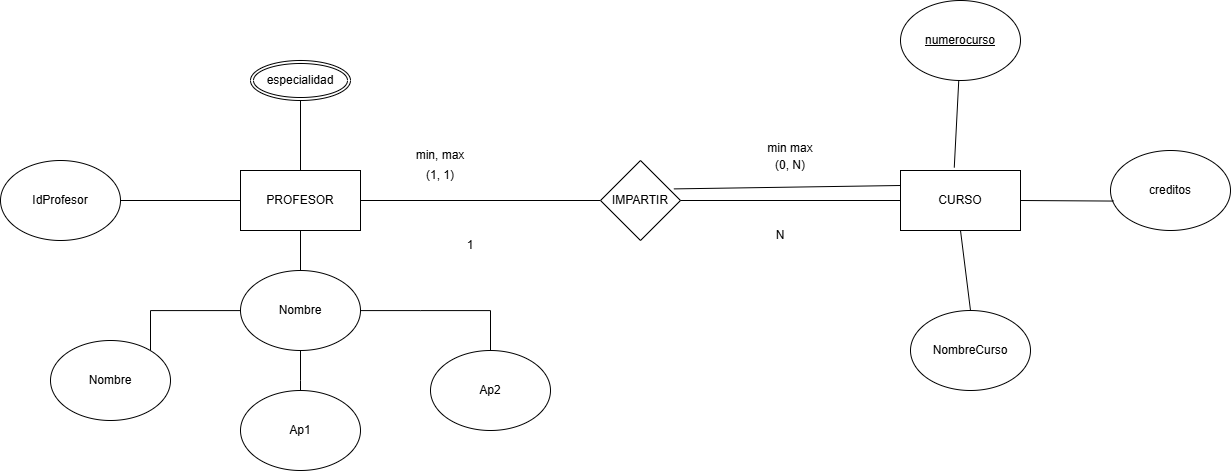

The diagram above was exported from draw.io. Its source (the exported page's mxGraphModel, read from the mxfile embedded in the PNG):
<mxGraphModel dx="2162" dy="1111" grid="1" gridSize="10" guides="1" tooltips="1" connect="1" arrows="1" fold="1" page="1" pageScale="1" pageWidth="827" pageHeight="1169" math="0" shadow="0">
  <root>
    <mxCell id="0" />
    <mxCell id="1" parent="0" />
    <mxCell id="6fqCuStUKhwe4ay43qfC-15" edge="1" parent="1" source="6fqCuStUKhwe4ay43qfC-1" style="edgeStyle=orthogonalEdgeStyle;rounded=0;orthogonalLoop=1;jettySize=auto;html=1;endArrow=none;endFill=0;" target="6fqCuStUKhwe4ay43qfC-11">
      <mxGeometry relative="1" as="geometry" />
    </mxCell>
    <mxCell id="6fqCuStUKhwe4ay43qfC-1" parent="1" style="rounded=0;whiteSpace=wrap;html=1;" value="PROFESOR" vertex="1">
      <mxGeometry height="60" width="120" x="-300" y="170" as="geometry" />
    </mxCell>
    <mxCell id="6fqCuStUKhwe4ay43qfC-10" edge="1" parent="1" source="6fqCuStUKhwe4ay43qfC-2" style="edgeStyle=orthogonalEdgeStyle;rounded=0;orthogonalLoop=1;jettySize=auto;html=1;endArrow=none;endFill=0;" target="6fqCuStUKhwe4ay43qfC-1" value="">
      <mxGeometry relative="1" as="geometry" />
    </mxCell>
    <mxCell id="6fqCuStUKhwe4ay43qfC-2" parent="1" style="ellipse;whiteSpace=wrap;html=1;" value="Nombre" vertex="1">
      <mxGeometry height="80" width="120" x="-300" y="270" as="geometry" />
    </mxCell>
    <mxCell id="6fqCuStUKhwe4ay43qfC-7" edge="1" parent="1" source="6fqCuStUKhwe4ay43qfC-3" style="edgeStyle=orthogonalEdgeStyle;rounded=0;orthogonalLoop=1;jettySize=auto;html=1;endArrow=none;endFill=0;" target="6fqCuStUKhwe4ay43qfC-2" value="">
      <mxGeometry relative="1" as="geometry">
        <Array as="points">
          <mxPoint x="-120" y="310" />
          <mxPoint x="-120" y="310" />
        </Array>
      </mxGeometry>
    </mxCell>
    <mxCell id="6fqCuStUKhwe4ay43qfC-3" parent="1" style="ellipse;whiteSpace=wrap;html=1;" value="Ap2" vertex="1">
      <mxGeometry height="80" width="120" x="-110" y="350" as="geometry" />
    </mxCell>
    <mxCell id="6fqCuStUKhwe4ay43qfC-8" edge="1" parent="1" source="6fqCuStUKhwe4ay43qfC-4" style="edgeStyle=orthogonalEdgeStyle;rounded=0;orthogonalLoop=1;jettySize=auto;html=1;endArrow=none;endFill=0;" target="6fqCuStUKhwe4ay43qfC-2" value="">
      <mxGeometry relative="1" as="geometry">
        <Array as="points">
          <mxPoint x="-240" y="380" />
          <mxPoint x="-240" y="380" />
        </Array>
      </mxGeometry>
    </mxCell>
    <mxCell id="6fqCuStUKhwe4ay43qfC-4" parent="1" style="ellipse;whiteSpace=wrap;html=1;" value="Ap1" vertex="1">
      <mxGeometry height="80" width="120" x="-300" y="390" as="geometry" />
    </mxCell>
    <mxCell id="6fqCuStUKhwe4ay43qfC-9" edge="1" parent="1" source="6fqCuStUKhwe4ay43qfC-5" style="edgeStyle=orthogonalEdgeStyle;rounded=0;orthogonalLoop=1;jettySize=auto;html=1;endArrow=none;endFill=0;" target="6fqCuStUKhwe4ay43qfC-2">
      <mxGeometry relative="1" as="geometry">
        <Array as="points">
          <mxPoint x="-390" y="310" />
        </Array>
      </mxGeometry>
    </mxCell>
    <mxCell id="6fqCuStUKhwe4ay43qfC-5" parent="1" style="ellipse;whiteSpace=wrap;html=1;" value="Nombre" vertex="1">
      <mxGeometry height="80" width="120" x="-490" y="340" as="geometry" />
    </mxCell>
    <mxCell id="6fqCuStUKhwe4ay43qfC-11" parent="1" style="rhombus;whiteSpace=wrap;html=1;" value="IMPARTIR" vertex="1">
      <mxGeometry height="80" width="80" x="60" y="160" as="geometry" />
    </mxCell>
    <mxCell id="6fqCuStUKhwe4ay43qfC-14" edge="1" parent="1" source="6fqCuStUKhwe4ay43qfC-13" style="edgeStyle=orthogonalEdgeStyle;rounded=0;orthogonalLoop=1;jettySize=auto;html=1;entryX=1;entryY=0.5;entryDx=0;entryDy=0;endArrow=none;endFill=0;" target="6fqCuStUKhwe4ay43qfC-11">
      <mxGeometry relative="1" as="geometry" />
    </mxCell>
    <mxCell id="6fqCuStUKhwe4ay43qfC-13" parent="1" style="rounded=0;whiteSpace=wrap;html=1;" value="CURSO" vertex="1">
      <mxGeometry height="60" width="120" x="360" y="170" as="geometry" />
    </mxCell>
    <mxCell id="6fqCuStUKhwe4ay43qfC-17" edge="1" parent="1" source="6fqCuStUKhwe4ay43qfC-13" style="endArrow=none;html=1;rounded=0;entryX=0.917;entryY=0.355;entryDx=0;entryDy=0;exitX=0;exitY=0.25;exitDx=0;exitDy=0;entryPerimeter=0;" target="6fqCuStUKhwe4ay43qfC-11" value="">
      <mxGeometry height="50" relative="1" width="50" as="geometry">
        <mxPoint x="120" y="320" as="sourcePoint" />
        <mxPoint x="170" y="270" as="targetPoint" />
      </mxGeometry>
    </mxCell>
    <mxCell id="6fqCuStUKhwe4ay43qfC-18" parent="1" style="ellipse;whiteSpace=wrap;html=1;" value="creditos" vertex="1">
      <mxGeometry height="80" width="120" x="570" y="150" as="geometry" />
    </mxCell>
    <mxCell id="6fqCuStUKhwe4ay43qfC-19" parent="1" style="ellipse;whiteSpace=wrap;html=1;" value="IdProfesor" vertex="1">
      <mxGeometry height="80" width="120" x="-540" y="160" as="geometry" />
    </mxCell>
    <mxCell id="6fqCuStUKhwe4ay43qfC-20" parent="1" style="ellipse;whiteSpace=wrap;html=1;" value="&lt;u&gt;numerocurso&lt;/u&gt;" vertex="1">
      <mxGeometry height="80" width="120" x="360" as="geometry" />
    </mxCell>
    <mxCell id="6fqCuStUKhwe4ay43qfC-21" parent="1" style="ellipse;whiteSpace=wrap;html=1;" value="NombreCurso" vertex="1">
      <mxGeometry height="80" width="120" x="370" y="310" as="geometry" />
    </mxCell>
    <mxCell id="6fqCuStUKhwe4ay43qfC-22" edge="1" parent="1" source="6fqCuStUKhwe4ay43qfC-21" style="endArrow=none;html=1;rounded=0;entryX=0.5;entryY=1;entryDx=0;entryDy=0;exitX=0.5;exitY=0;exitDx=0;exitDy=0;" target="6fqCuStUKhwe4ay43qfC-13" value="">
      <mxGeometry height="50" relative="1" width="50" as="geometry">
        <mxPoint x="190" y="320" as="sourcePoint" />
        <mxPoint x="240" y="270" as="targetPoint" />
      </mxGeometry>
    </mxCell>
    <mxCell id="6fqCuStUKhwe4ay43qfC-23" edge="1" parent="1" source="6fqCuStUKhwe4ay43qfC-20" style="endArrow=none;html=1;rounded=0;entryX=0.448;entryY=-0.049;entryDx=0;entryDy=0;entryPerimeter=0;" target="6fqCuStUKhwe4ay43qfC-13" value="">
      <mxGeometry height="50" relative="1" width="50" as="geometry">
        <mxPoint x="190" y="320" as="sourcePoint" />
        <mxPoint x="240" y="270" as="targetPoint" />
      </mxGeometry>
    </mxCell>
    <mxCell id="6fqCuStUKhwe4ay43qfC-24" edge="1" parent="1" source="6fqCuStUKhwe4ay43qfC-18" style="endArrow=none;html=1;rounded=0;entryX=1;entryY=0.5;entryDx=0;entryDy=0;exitX=0.025;exitY=0.632;exitDx=0;exitDy=0;exitPerimeter=0;" target="6fqCuStUKhwe4ay43qfC-13" value="">
      <mxGeometry height="50" relative="1" width="50" as="geometry">
        <mxPoint x="190" y="320" as="sourcePoint" />
        <mxPoint x="240" y="270" as="targetPoint" />
      </mxGeometry>
    </mxCell>
    <mxCell id="6fqCuStUKhwe4ay43qfC-25" parent="1" style="text;html=1;whiteSpace=wrap;strokeColor=none;fillColor=none;align=center;verticalAlign=middle;rounded=0;" value="min, max" vertex="1">
      <mxGeometry height="30" width="60" x="-130" y="140" as="geometry" />
    </mxCell>
    <mxCell id="6fqCuStUKhwe4ay43qfC-26" parent="1" style="text;html=1;whiteSpace=wrap;strokeColor=none;fillColor=none;align=center;verticalAlign=middle;rounded=0;" value="(1, 1)" vertex="1">
      <mxGeometry height="30" width="60" x="-130" y="160" as="geometry" />
    </mxCell>
    <mxCell id="6fqCuStUKhwe4ay43qfC-27" parent="1" style="text;html=1;whiteSpace=wrap;strokeColor=none;fillColor=none;align=center;verticalAlign=middle;rounded=0;" value="min max&lt;div&gt;&lt;br&gt;&lt;/div&gt;" vertex="1">
      <mxGeometry height="30" width="60" x="220" y="140" as="geometry" />
    </mxCell>
    <mxCell id="6fqCuStUKhwe4ay43qfC-28" parent="1" style="text;html=1;whiteSpace=wrap;strokeColor=none;fillColor=none;align=center;verticalAlign=middle;rounded=0;" value="(0, N)" vertex="1">
      <mxGeometry height="30" width="60" x="220" y="150" as="geometry" />
    </mxCell>
    <mxCell id="6fqCuStUKhwe4ay43qfC-29" edge="1" parent="1" source="6fqCuStUKhwe4ay43qfC-19" style="endArrow=none;html=1;rounded=0;entryX=0;entryY=0.5;entryDx=0;entryDy=0;exitX=1;exitY=0.5;exitDx=0;exitDy=0;" target="6fqCuStUKhwe4ay43qfC-1" value="">
      <mxGeometry height="50" relative="1" width="50" as="geometry">
        <mxPoint x="-70" y="310" as="sourcePoint" />
        <mxPoint x="-20" y="260" as="targetPoint" />
      </mxGeometry>
    </mxCell>
    <mxCell id="6fqCuStUKhwe4ay43qfC-31" edge="1" parent="1" source="6fqCuStUKhwe4ay43qfC-1" style="endArrow=none;html=1;rounded=0;entryX=0.5;entryY=1;entryDx=0;entryDy=0;exitX=0.5;exitY=0;exitDx=0;exitDy=0;" value="">
      <mxGeometry height="50" relative="1" width="50" as="geometry">
        <mxPoint x="-110" y="180" as="sourcePoint" />
        <mxPoint x="-240" y="100" as="targetPoint" />
      </mxGeometry>
    </mxCell>
    <mxCell id="6fqCuStUKhwe4ay43qfC-32" parent="1" style="ellipse;shape=doubleEllipse;margin=3;whiteSpace=wrap;html=1;align=center;" value="especialidad" vertex="1">
      <mxGeometry height="40" width="100" x="-290" y="60" as="geometry" />
    </mxCell>
    <mxCell id="6fqCuStUKhwe4ay43qfC-33" parent="1" style="text;html=1;whiteSpace=wrap;strokeColor=none;fillColor=none;align=center;verticalAlign=middle;rounded=0;" value="1" vertex="1">
      <mxGeometry height="30" width="60" x="-100" y="230" as="geometry" />
    </mxCell>
    <mxCell id="6fqCuStUKhwe4ay43qfC-34" parent="1" style="text;html=1;whiteSpace=wrap;strokeColor=none;fillColor=none;align=center;verticalAlign=middle;rounded=0;" value="N" vertex="1">
      <mxGeometry height="30" width="60" x="210" y="220" as="geometry" />
    </mxCell>
  </root>
</mxGraphModel>